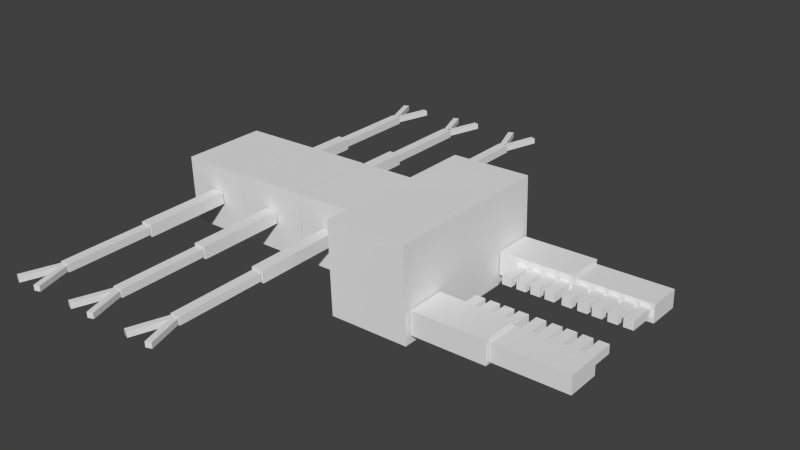 # Source: masticone_-_Copia.blend  (saved by Blender 2.72.0; exported with 4.5.12 LTS)
import bpy
from mathutils import Matrix  # noqa: F401  (used for matrix-valued properties, if any)

bpy.ops.wm.read_factory_settings(use_empty=True)
scene = bpy.context.scene
scene.name = 'Scene'

# ---- collections
col_collection_1 = bpy.data.collections.new('Collection 1'); scene.collection.children.link(col_collection_1)

# ---- materials (node trees are filled in below, after node groups)
mat_material = bpy.data.materials.new('Material')
mat_material.alpha_threshold = 0.0
mat_material.use_transparent_shadow = False
mat_material.roughness = 0.5
mat_material.line_color = (0.0, 0.0, 0.0, 1.0)

# ---- material node trees

# ---- world
world_world = bpy.data.worlds.new('World'); scene.world = world_world
world_world.color = (0.05088, 0.05088, 0.05088)
world_world.use_sun_shadow = False
world_world.sun_shadow_jitter_overblur = 0.0
world_world.cycles.sampling_method = 'MANUAL'
world_world.cycles.sample_map_resolution = 256

# ---- meshes
me_cube_005 = bpy.data.meshes.new('Cube.005')
me_cube_005.from_pydata([(-0.1998, -3.036, -0.2197), (-0.2313, -1.036, -0.2197), (0.1293, -1.032, -0.2197), (0.1608, -3.032, -0.2197), (-0.1998, -3.036, 0.1347), (-0.2313, -1.036, 0.1347), (0.1293, -1.032, 0.1347), (0.1608, -3.032, 0.1347), (-0.1041, -5.065, -0.1814), (-0.1356, -3.065, -0.1814), (0.09752, -3.063, -0.1814), (0.129, -5.063, -0.1814), (-0.1041, -5.065, 0.09637), (-0.1356, -3.065, 0.09637), (0.09752, -3.063, 0.09637), (0.129, -5.063, 0.09637), (-0.05613, -5.925, 0.2301), (-0.06892, -5.113, -0.08585), (0.09539, -5.112, -0.08585), (0.1082, -5.924, 0.2301), (-0.05681, -5.882, 0.39), (-0.06961, -5.07, 0.07401), (0.09471, -5.069, 0.07401), (0.1075, -5.88, 0.39), (-0.05698, -5.871, -0.5373), (-0.06954, -5.074, -0.1718), (0.09477, -5.073, -0.1718), (0.1073, -5.87, -0.5373), (-0.05619, -5.921, -0.3803), (-0.06876, -5.124, -0.01482), (0.09556, -5.123, -0.01482), (0.1081, -5.92, -0.3803), (-0.05698, -5.871, -2.525), (-0.06954, -5.074, -2.159), (0.09477, -5.073, -2.159), (0.1073, -5.87, -2.525), (-0.05619, -5.921, -2.368), (-0.06876, -5.124, -2.002), (0.09556, -5.123, -2.002), (0.1081, -5.92, -2.368), (-0.05613, -5.925, -1.757), (-0.06892, -5.113, -2.073), (0.09539, -5.112, -2.073), (0.1082, -5.924, -1.757), (-0.05681, -5.882, -1.597), (-0.06961, -5.07, -1.913), (0.09471, -5.069, -1.913), (0.1075, -5.88, -1.597), (-0.1041, -5.065, -2.169), (-0.1356, -3.065, -2.169), (0.09752, -3.063, -2.169), (0.129, -5.063, -2.169), (-0.1041, -5.065, -1.891), (-0.1356, -3.065, -1.891), (0.09752, -3.063, -1.891), (0.129, -5.063, -1.891), (-0.1998, -3.036, -2.207), (-0.2313, -1.036, -2.207), (0.1293, -1.032, -2.207), (0.1608, -3.032, -2.207), (-0.1998, -3.036, -1.853), (-0.2313, -1.036, -1.853), (0.1293, -1.032, -1.853), (0.1608, -3.032, -1.853), (-0.1998, -3.036, -4.211), (-0.2313, -1.036, -4.211), (0.1293, -1.032, -4.211), (0.1608, -3.032, -4.211), (-0.1998, -3.036, -3.857), (-0.2313, -1.036, -3.857), (0.1293, -1.032, -3.857), (0.1608, -3.032, -3.857), (-0.1041, -5.065, -4.173), (-0.1356, -3.065, -4.173), (0.09752, -3.063, -4.173), (0.129, -5.063, -4.173), (-0.1041, -5.065, -3.895), (-0.1356, -3.065, -3.895), (0.09752, -3.063, -3.895), (0.129, -5.063, -3.895), (-0.05613, -5.925, -3.761), (-0.06892, -5.113, -4.077), (0.09539, -5.112, -4.077), (0.1082, -5.924, -3.761), (-0.05681, -5.882, -3.601), (-0.06961, -5.07, -3.917), (0.09471, -5.069, -3.917), (0.1075, -5.88, -3.601), (-0.05698, -5.871, -4.529), (-0.06954, -5.074, -4.163), (0.09477, -5.073, -4.163), (0.1073, -5.87, -4.529), (-0.05619, -5.921, -4.372), (-0.06876, -5.124, -4.006), (0.09556, -5.123, -4.006), (0.1081, -5.92, -4.372), (0.08216, 5.875, -4.529), (0.08216, 5.078, -4.163), (-0.08216, 5.078, -4.163), (-0.08216, 5.875, -4.529), (0.08216, 5.925, -4.372), (0.08216, 5.128, -4.006), (-0.08216, 5.128, -4.006), (-0.08216, 5.925, -4.372), (0.08216, 5.929, -3.761), (0.08216, 5.117, -4.077), (-0.08216, 5.117, -4.077), (-0.08216, 5.929, -3.761), (0.08216, 5.885, -3.601), (0.08216, 5.074, -3.917), (-0.08216, 5.074, -3.917), (-0.08216, 5.885, -3.601), (0.1166, 5.068, -4.173), (0.1166, 3.068, -4.173), (-0.1166, 3.068, -4.173), (-0.1166, 5.068, -4.173), (0.1166, 5.068, -3.895), (0.1166, 3.068, -3.895), (-0.1166, 3.068, -3.895), (-0.1166, 5.068, -3.895), (0.1803, 3.038, -4.211), (0.1803, 1.038, -4.211), (-0.1803, 1.038, -4.211), (-0.1803, 3.038, -4.211), (0.1803, 3.038, -3.857), (0.1803, 1.038, -3.857), (-0.1803, 1.038, -3.857), (-0.1803, 3.038, -3.857), (0.1803, 3.038, -0.1834), (0.1803, 1.038, -0.1834), (-0.1803, 1.038, -0.1834), (-0.1803, 3.038, -0.1834), (0.1803, 3.038, 0.1709), (0.1803, 1.038, 0.1709), (-0.1803, 1.038, 0.1709), (-0.1803, 3.038, 0.1709), (0.1166, 5.068, -0.1451), (0.1166, 3.068, -0.1451), (-0.1166, 3.068, -0.1451), (-0.1166, 5.068, -0.1451), (0.1166, 5.068, 0.1326), (0.1166, 3.068, 0.1326), (-0.1166, 3.068, 0.1326), (-0.1166, 5.068, 0.1326), (0.08216, 5.929, 0.2664), (0.08216, 5.117, -0.04959), (-0.08216, 5.117, -0.04959), (-0.08216, 5.929, 0.2664), (0.08216, 5.885, 0.4262), (0.08216, 5.074, 0.1103), (-0.08216, 5.074, 0.1103), (-0.08216, 5.885, 0.4262), (0.08216, 5.875, -0.5011), (0.08216, 5.078, -0.1355), (-0.08216, 5.078, -0.1355), (-0.08216, 5.875, -0.5011), (0.08216, 5.925, -0.3441), (0.08216, 5.128, 0.02144), (-0.08216, 5.128, 0.02144), (-0.08216, 5.925, -0.3441), (0.08216, 5.875, -2.549), (0.08216, 5.078, -2.184), (-0.08216, 5.078, -2.184), (-0.08216, 5.875, -2.549), (0.08216, 5.925, -2.392), (0.08216, 5.128, -2.027), (-0.08216, 5.128, -2.027), (-0.08216, 5.925, -2.392), (0.08216, 5.929, -1.782), (0.08216, 5.117, -2.098), (-0.08216, 5.117, -2.098), (-0.08216, 5.929, -1.782), (0.08216, 5.885, -1.622), (0.08216, 5.074, -1.938), (-0.08216, 5.074, -1.938), (-0.08216, 5.885, -1.622), (0.1166, 5.068, -2.193), (0.1166, 3.068, -2.193), (-0.1166, 3.068, -2.193), (-0.1166, 5.068, -2.193), (0.1166, 5.068, -1.916), (0.1166, 3.068, -1.916), (-0.1166, 3.068, -1.916), (-0.1166, 5.068, -1.916), (0.1803, 3.038, -2.232), (0.1803, 1.038, -2.232), (-0.1803, 1.038, -2.232), (-0.1803, 3.038, -2.232), (0.1803, 3.038, -1.877), (0.1803, 1.038, -1.877), (-0.1803, 1.038, -1.877), (-0.1803, 3.038, -1.877), (0.3531, 0.9994, 3.339), (0.3701, 1.894, 3.339), (1.074, 1.886, 3.339), (1.057, 0.9917, 3.339), (0.3531, 0.9994, 5.4), (0.3701, 1.894, 5.4), (1.074, 1.886, 5.4), (1.057, 0.9917, 5.4), (0.4408, 1.065, 5.414), (0.4553, 1.826, 5.414), (0.9861, 1.82, 5.414), (0.9717, 1.059, 5.414), (0.4408, 1.065, 7.476), (0.4553, 1.826, 7.476), (0.9861, 1.82, 7.476), (0.9717, 1.059, 7.476), (0.5629, 0.4439, 7.108), (0.5773, 1.205, 7.108), (0.8405, 1.202, 7.108), (0.8261, 0.441, 7.108), (0.5629, 0.4439, 7.375), (0.5773, 1.205, 7.375), (0.8405, 1.202, 7.375), (0.8261, 0.441, 7.375), (0.5629, 0.4439, 6.714), (0.5773, 1.205, 6.714), (0.8405, 1.202, 6.714), (0.8261, 0.441, 6.714), (0.5629, 0.4439, 6.981), (0.5773, 1.205, 6.981), (0.8405, 1.202, 6.981), (0.8261, 0.441, 6.981), (0.5629, 0.4439, 6.312), (0.5773, 1.205, 6.312), (0.8405, 1.202, 6.312), (0.8261, 0.441, 6.312), (0.5629, 0.4439, 6.579), (0.5773, 1.205, 6.579), (0.8405, 1.202, 6.579), (0.8261, 0.441, 6.579), (0.5629, 0.4439, 5.52), (0.5773, 1.205, 5.52), (0.8405, 1.202, 5.52), (0.8261, 0.441, 5.52), (0.5629, 0.4439, 5.787), (0.5773, 1.205, 5.787), (0.8405, 1.202, 5.787), (0.8261, 0.441, 5.787), (0.5629, 0.4439, 5.937), (0.5773, 1.205, 5.937), (0.8405, 1.202, 5.937), (0.8261, 0.441, 5.937), (0.5629, 0.4439, 6.204), (0.5773, 1.205, 6.204), (0.8405, 1.202, 6.204), (0.8261, 0.441, 6.204), (0.5629, 0.4439, 5.06), (0.5773, 1.205, 5.06), (0.8405, 1.202, 5.06), (0.8261, 0.441, 5.06), (0.5629, 0.4439, 5.327), (0.5773, 1.205, 5.327), (0.8405, 1.202, 5.327), (0.8261, 0.441, 5.327), (0.5629, 0.4439, 3.867), (0.5773, 1.205, 3.867), (0.8405, 1.202, 3.867), (0.8261, 0.441, 3.867), (0.5629, 0.4439, 4.134), (0.5773, 1.205, 4.134), (0.8405, 1.202, 4.134), (0.8261, 0.441, 4.134), (0.5629, 0.4439, 4.666), (0.5773, 1.205, 4.666), (0.8405, 1.202, 4.666), (0.8261, 0.441, 4.666), (0.5629, 0.4439, 4.933), (0.5773, 1.205, 4.933), (0.8405, 1.202, 4.933), (0.8261, 0.441, 4.933), (0.5629, 0.4439, 4.276), (0.5773, 1.205, 4.276), (0.8405, 1.202, 4.276), (0.8261, 0.441, 4.276), (0.5629, 0.4439, 4.543), (0.5773, 1.205, 4.543), (0.8405, 1.202, 4.543), (0.8261, 0.441, 4.543), (0.8966, -0.4258, 4.276), (0.8966, -1.187, 4.276), (0.6333, -1.187, 4.276), (0.6333, -0.4258, 4.276), (0.8966, -0.4258, 4.543), (0.8966, -1.187, 4.543), (0.6333, -1.187, 4.543), (0.6333, -0.4258, 4.543), (0.8966, -0.4258, 4.666), (0.8966, -1.187, 4.666), (0.6333, -1.187, 4.666), (0.6333, -0.4258, 4.666), (0.8966, -0.4258, 4.933), (0.8966, -1.187, 4.933), (0.6333, -1.187, 4.933), (0.6333, -0.4258, 4.933), (0.8966, -0.4258, 3.867), (0.8966, -1.187, 3.867), (0.6333, -1.187, 3.867), (0.6333, -0.4258, 3.867), (0.8966, -0.4258, 4.134), (0.8966, -1.187, 4.134), (0.6333, -1.187, 4.134), (0.6333, -0.4258, 4.134), (0.8966, -0.4258, 5.06), (0.8966, -1.187, 5.06), (0.6333, -1.187, 5.06), (0.6333, -0.4258, 5.06), (0.8966, -0.4258, 5.327), (0.8966, -1.187, 5.327), (0.6333, -1.187, 5.327), (0.6333, -0.4258, 5.327), (0.8966, -0.4258, 5.937), (0.8966, -1.187, 5.937), (0.6333, -1.187, 5.937), (0.6333, -0.4258, 5.937), (0.8966, -0.4258, 6.204), (0.8966, -1.187, 6.204), (0.6333, -1.187, 6.204), (0.6333, -0.4258, 6.204), (0.8966, -0.4258, 5.52), (0.8966, -1.187, 5.52), (0.6333, -1.187, 5.52), (0.6333, -0.4258, 5.52), (0.8966, -0.4258, 5.787), (0.8966, -1.187, 5.787), (0.6333, -1.187, 5.787), (0.6333, -0.4258, 5.787), (0.8966, -0.4258, 6.312), (0.8966, -1.187, 6.312), (0.6333, -1.187, 6.312), (0.6333, -0.4258, 6.312), (0.8966, -0.4258, 6.579), (0.8966, -1.187, 6.579), (0.6333, -1.187, 6.579), (0.6333, -0.4258, 6.579), (0.8966, -0.4258, 6.714), (0.8966, -1.187, 6.714), (0.6333, -1.187, 6.714), (0.6333, -0.4258, 6.714), (0.8966, -0.4258, 6.981), (0.8966, -1.187, 6.981), (0.6333, -1.187, 6.981), (0.6333, -0.4258, 6.981), (0.8966, -0.4258, 7.108), (0.8966, -1.187, 7.108), (0.6333, -1.187, 7.108), (0.6333, -0.4258, 7.108), (0.8966, -0.4258, 7.375), (0.8966, -1.187, 7.375), (0.6333, -1.187, 7.375), (0.6333, -0.4258, 7.375), (1.03, -1.046, 5.414), (1.03, -1.807, 5.414), (0.4995, -1.807, 5.414), (0.4995, -1.046, 5.414), (1.03, -1.046, 7.476), (1.03, -1.807, 7.476), (0.4995, -1.807, 7.476), (0.4995, -1.046, 7.476), (1.117, -0.979, 3.339), (1.117, -1.873, 3.339), (0.4131, -1.873, 3.339), (0.4131, -0.979, 3.339), (1.117, -0.979, 5.4), (1.117, -1.873, 5.4), (0.4131, -1.873, 5.4), (0.4131, -0.979, 5.4), (1.376, 1.994, 1.057), (1.376, -1.994, 1.057), (-1.376, -1.994, 1.057), (-1.376, 1.994, 1.057), (1.376, 1.994, 3.297), (1.376, -1.994, 3.297), (-1.376, -1.994, 3.297), (-1.376, 1.994, 3.297), (1.0, 1.0, -1.0), (1.0, -1.0, -1.0), (-1.0, -1.0, -1.0), (-1.0, 1.0, -1.0), (1.0, 1.0, 1.0), (1.0, -1.0, 1.0), (-1.0, -1.0, 1.0), (-1.0, 1.0, 1.0), (1.0, 1.0, -3.054), (1.0, -1.0, -3.054), (-1.0, -1.0, -3.054), (-1.0, 1.0, -3.054), (1.0, 1.0, -1.054), (1.0, -1.0, -1.054), (-1.0, -1.0, -1.054), (-1.0, 1.0, -1.054), (1.0, 1.0, -5.063), (1.0, -1.0, -5.063), (-1.0, -1.0, -5.063), (-1.0, 1.0, -5.063), (1.0, 1.0, -3.063), (1.0, -1.0, -3.063), (-1.0, -1.0, -3.063), (-1.0, 1.0, -3.063)], [], [(0, 1, 2, 3), (4, 7, 6, 5), (0, 4, 5, 1), (1, 5, 6, 2), (2, 6, 7, 3), (4, 0, 3, 7), (8, 9, 10, 11), (12, 15, 14, 13), (8, 12, 13, 9), (9, 13, 14, 10), (10, 14, 15, 11), (12, 8, 11, 15), (16, 17, 18, 19), (20, 23, 22, 21), (16, 20, 21, 17), (17, 21, 22, 18), (18, 22, 23, 19), (20, 16, 19, 23), (24, 25, 26, 27), (28, 31, 30, 29), (24, 28, 29, 25), (25, 29, 30, 26), (26, 30, 31, 27), (28, 24, 27, 31), (32, 33, 34, 35), (36, 39, 38, 37), (32, 36, 37, 33), (33, 37, 38, 34), (34, 38, 39, 35), (36, 32, 35, 39), (40, 41, 42, 43), (44, 47, 46, 45), (40, 44, 45, 41), (41, 45, 46, 42), (42, 46, 47, 43), (44, 40, 43, 47), (48, 49, 50, 51), (52, 55, 54, 53), (48, 52, 53, 49), (49, 53, 54, 50), (50, 54, 55, 51), (52, 48, 51, 55), (56, 57, 58, 59), (60, 63, 62, 61), (56, 60, 61, 57), (57, 61, 62, 58), (58, 62, 63, 59), (60, 56, 59, 63), (64, 65, 66, 67), (68, 71, 70, 69), (64, 68, 69, 65), (65, 69, 70, 66), (66, 70, 71, 67), (68, 64, 67, 71), (72, 73, 74, 75), (76, 79, 78, 77), (72, 76, 77, 73), (73, 77, 78, 74), (74, 78, 79, 75), (76, 72, 75, 79), (80, 81, 82, 83), (84, 87, 86, 85), (80, 84, 85, 81), (81, 85, 86, 82), (82, 86, 87, 83), (84, 80, 83, 87), (88, 89, 90, 91), (92, 95, 94, 93), (88, 92, 93, 89), (89, 93, 94, 90), (90, 94, 95, 91), (92, 88, 91, 95), (96, 97, 98, 99), (100, 103, 102, 101), (96, 100, 101, 97), (97, 101, 102, 98), (98, 102, 103, 99), (100, 96, 99, 103), (104, 105, 106, 107), (108, 111, 110, 109), (104, 108, 109, 105), (105, 109, 110, 106), (106, 110, 111, 107), (108, 104, 107, 111), (112, 113, 114, 115), (116, 119, 118, 117), (112, 116, 117, 113), (113, 117, 118, 114), (114, 118, 119, 115), (116, 112, 115, 119), (120, 121, 122, 123), (124, 127, 126, 125), (120, 124, 125, 121), (121, 125, 126, 122), (122, 126, 127, 123), (124, 120, 123, 127), (128, 129, 130, 131), (132, 135, 134, 133), (128, 132, 133, 129), (129, 133, 134, 130), (130, 134, 135, 131), (132, 128, 131, 135), (136, 137, 138, 139), (140, 143, 142, 141), (136, 140, 141, 137), (137, 141, 142, 138), (138, 142, 143, 139), (140, 136, 139, 143), (144, 145, 146, 147), (148, 151, 150, 149), (144, 148, 149, 145), (145, 149, 150, 146), (146, 150, 151, 147), (148, 144, 147, 151), (152, 153, 154, 155), (156, 159, 158, 157), (152, 156, 157, 153), (153, 157, 158, 154), (154, 158, 159, 155), (156, 152, 155, 159), (160, 161, 162, 163), (164, 167, 166, 165), (160, 164, 165, 161), (161, 165, 166, 162), (162, 166, 167, 163), (164, 160, 163, 167), (168, 169, 170, 171), (172, 175, 174, 173), (168, 172, 173, 169), (169, 173, 174, 170), (170, 174, 175, 171), (172, 168, 171, 175), (176, 177, 178, 179), (180, 183, 182, 181), (176, 180, 181, 177), (177, 181, 182, 178), (178, 182, 183, 179), (180, 176, 179, 183), (184, 185, 186, 187), (188, 191, 190, 189), (184, 188, 189, 185), (185, 189, 190, 186), (186, 190, 191, 187), (188, 184, 187, 191), (192, 193, 194, 195), (196, 199, 198, 197), (192, 196, 197, 193), (193, 197, 198, 194), (194, 198, 199, 195), (196, 192, 195, 199), (200, 201, 202, 203), (204, 207, 206, 205), (200, 204, 205, 201), (201, 205, 206, 202), (202, 206, 207, 203), (204, 200, 203, 207), (208, 209, 210, 211), (212, 215, 214, 213), (208, 212, 213, 209), (209, 213, 214, 210), (210, 214, 215, 211), (212, 208, 211, 215), (216, 217, 218, 219), (220, 223, 222, 221), (216, 220, 221, 217), (217, 221, 222, 218), (218, 222, 223, 219), (220, 216, 219, 223), (224, 225, 226, 227), (228, 231, 230, 229), (224, 228, 229, 225), (225, 229, 230, 226), (226, 230, 231, 227), (228, 224, 227, 231), (232, 233, 234, 235), (236, 239, 238, 237), (232, 236, 237, 233), (233, 237, 238, 234), (234, 238, 239, 235), (236, 232, 235, 239), (240, 241, 242, 243), (244, 247, 246, 245), (240, 244, 245, 241), (241, 245, 246, 242), (242, 246, 247, 243), (244, 240, 243, 247), (248, 249, 250, 251), (252, 255, 254, 253), (248, 252, 253, 249), (249, 253, 254, 250), (250, 254, 255, 251), (252, 248, 251, 255), (256, 257, 258, 259), (260, 263, 262, 261), (256, 260, 261, 257), (257, 261, 262, 258), (258, 262, 263, 259), (260, 256, 259, 263), (264, 265, 266, 267), (268, 271, 270, 269), (264, 268, 269, 265), (265, 269, 270, 266), (266, 270, 271, 267), (268, 264, 267, 271), (272, 273, 274, 275), (276, 279, 278, 277), (272, 276, 277, 273), (273, 277, 278, 274), (274, 278, 279, 275), (276, 272, 275, 279), (280, 281, 282, 283), (284, 287, 286, 285), (280, 284, 285, 281), (281, 285, 286, 282), (282, 286, 287, 283), (284, 280, 283, 287), (288, 289, 290, 291), (292, 295, 294, 293), (288, 292, 293, 289), (289, 293, 294, 290), (290, 294, 295, 291), (292, 288, 291, 295), (296, 297, 298, 299), (300, 303, 302, 301), (296, 300, 301, 297), (297, 301, 302, 298), (298, 302, 303, 299), (300, 296, 299, 303), (304, 305, 306, 307), (308, 311, 310, 309), (304, 308, 309, 305), (305, 309, 310, 306), (306, 310, 311, 307), (308, 304, 307, 311), (312, 313, 314, 315), (316, 319, 318, 317), (312, 316, 317, 313), (313, 317, 318, 314), (314, 318, 319, 315), (316, 312, 315, 319), (320, 321, 322, 323), (324, 327, 326, 325), (320, 324, 325, 321), (321, 325, 326, 322), (322, 326, 327, 323), (324, 320, 323, 327), (328, 329, 330, 331), (332, 335, 334, 333), (328, 332, 333, 329), (329, 333, 334, 330), (330, 334, 335, 331), (332, 328, 331, 335), (336, 337, 338, 339), (340, 343, 342, 341), (336, 340, 341, 337), (337, 341, 342, 338), (338, 342, 343, 339), (340, 336, 339, 343), (344, 345, 346, 347), (348, 351, 350, 349), (344, 348, 349, 345), (345, 349, 350, 346), (346, 350, 351, 347), (348, 344, 347, 351), (352, 353, 354, 355), (356, 359, 358, 357), (352, 356, 357, 353), (353, 357, 358, 354), (354, 358, 359, 355), (356, 352, 355, 359), (360, 361, 362, 363), (364, 367, 366, 365), (360, 364, 365, 361), (361, 365, 366, 362), (362, 366, 367, 363), (364, 360, 363, 367), (368, 369, 370, 371), (372, 375, 374, 373), (368, 372, 373, 369), (369, 373, 374, 370), (370, 374, 375, 371), (372, 368, 371, 375), (376, 377, 378, 379), (380, 383, 382, 381), (376, 380, 381, 377), (377, 381, 382, 378), (378, 382, 383, 379), (380, 376, 379, 383), (384, 385, 386, 387), (388, 391, 390, 389), (384, 388, 389, 385), (385, 389, 390, 386), (386, 390, 391, 387), (388, 384, 387, 391), (392, 393, 394, 395), (396, 399, 398, 397), (392, 396, 397, 393), (393, 397, 398, 394), (394, 398, 399, 395), (396, 392, 395, 399)])
_uv = me_cube_005.uv_layers.new(name='UVMap')
_uv.uv.foreach_set('vector', [0.8677, 0.2809, 0.8677, 0.417, 0.8433, 0.4169, 0.8433, 0.2807, 0.7722, 0.8674, 0.7478, 0.8675, 0.7478, 0.7314, 0.7722, 0.7312, 0.9196, 0.2723, 0.8956, 0.2723, 0.8956, 0.1362, 0.9196, 0.1362, 0.6207, 0.4331, 0.6447, 0.4331, 0.6447, 0.4576, 0.6207, 0.4576, 0.9251, 0.8757, 0.9011, 0.8757, 0.9011, 0.7396, 0.9251, 0.7396, 0.6447, 0.4085, 0.6687, 0.4085, 0.6687, 0.4331, 0.6447, 0.4331, 0.9688, 0.459, 0.9688, 0.5951, 0.953, 0.595, 0.953, 0.4589, 0.1111, 0.9515, 0.09535, 0.9516, 0.09535, 0.8154, 0.1111, 0.8153, 0.9573, 0.2723, 0.9385, 0.2723, 0.9385, 0.1362, 0.9573, 0.1362, 0.6711, 0.9941, 0.6711, 0.9752, 0.6869, 0.9752, 0.6869, 0.9941, 0.9577, 0.7354, 0.9389, 0.7354, 0.9389, 0.5992, 0.9577, 0.5992, 0.9731, 0.2659, 0.9731, 0.247, 0.9889, 0.247, 0.9889, 0.2659, 0.9842, 0.1917, 0.9842, 0.247, 0.9731, 0.2469, 0.9731, 0.1916, 0.9735, 0.5993, 0.9847, 0.5992, 0.9847, 0.6545, 0.9735, 0.6546, 0.7541, 0.9879, 0.7429, 0.9891, 0.7429, 0.9298, 0.7541, 0.9286, 0.839, 0.4211, 0.8498, 0.4211, 0.8498, 0.4323, 0.839, 0.4323, 0.04462, 0.9889, 0.03346, 0.9877, 0.03346, 0.9284, 0.04462, 0.9296, 0.8173, 0.4323, 0.8065, 0.4323, 0.8065, 0.4211, 0.8173, 0.4211, 0.1939, 0.9457, 0.1939, 1.0, 0.1828, 0.9999, 0.1828, 0.9456, 0.9957, 0.5675, 0.9846, 0.5676, 0.9846, 0.5133, 0.9957, 0.5132, 0.9497, 0.9888, 0.9386, 0.9874, 0.9386, 0.9277, 0.9497, 0.9291, 0.1967, 0.9549, 0.2073, 0.9549, 0.2073, 0.9661, 0.1967, 0.9661, 0.7904, 0.9875, 0.7794, 0.9888, 0.7794, 0.9291, 0.7904, 0.9278, 0.9469, 0.4323, 0.9362, 0.4323, 0.9362, 0.4211, 0.9469, 0.4211, 0.1828, 0.9457, 0.1828, 1.0, 0.1717, 0.9999, 0.1717, 0.9456, 0.9957, 0.5132, 0.9846, 0.5132, 0.9846, 0.4589, 0.9957, 0.4589, 0.8015, 0.9888, 0.7904, 0.9875, 0.7904, 0.9278, 0.8015, 0.9291, 0.9681, 0.4323, 0.9575, 0.4323, 0.9575, 0.4211, 0.9681, 0.4211, 0.9607, 0.9874, 0.9497, 0.9888, 0.9497, 0.9291, 0.9607, 0.9277, 0.9256, 0.4211, 0.9362, 0.4211, 0.9362, 0.4323, 0.9256, 0.4323, 0.9842, 0.1364, 0.9842, 0.1916, 0.9731, 0.1916, 0.9731, 0.1363, 0.9718, 0.9369, 0.983, 0.9368, 0.983, 0.9921, 0.9718, 0.9922, 0.07808, 0.9877, 0.06693, 0.9889, 0.06693, 0.9296, 0.07808, 0.9284, 0.8281, 0.4211, 0.839, 0.4211, 0.839, 0.4323, 0.8281, 0.4323, 0.06693, 0.9889, 0.05577, 0.9877, 0.05577, 0.9284, 0.06693, 0.9296, 0.8281, 0.4323, 0.8173, 0.4323, 0.8173, 0.4211, 0.8281, 0.4211, 0.9731, 0.0001041, 0.9731, 0.1363, 0.9573, 0.1362, 0.9573, 0.0, 0.2216, 0.5953, 0.2374, 0.5951, 0.2374, 0.7313, 0.2216, 0.7314, 0.9534, 0.4169, 0.9346, 0.4169, 0.9346, 0.2807, 0.9534, 0.2807, 0.2731, 0.9904, 0.2731, 0.9715, 0.2889, 0.9715, 0.2889, 0.9904, 0.9439, 0.7396, 0.9627, 0.7396, 0.9627, 0.8757, 0.9439, 0.8757, 0.271, 0.9715, 0.271, 0.9904, 0.2552, 0.9904, 0.2552, 0.9715, 0.7478, 0.7314, 0.7478, 0.8675, 0.7233, 0.8674, 0.7233, 0.7312, 0.1355, 0.5431, 0.1599, 0.543, 0.1599, 0.6791, 0.1355, 0.6793, 0.9149, 0.5992, 0.9389, 0.5992, 0.9389, 0.7354, 0.9149, 0.7354, 0.6447, 0.4331, 0.6687, 0.4331, 0.6687, 0.4576, 0.6447, 0.4576, 0.9196, 0.1362, 0.8956, 0.1362, 0.8956, 3.246e-08, 0.9196, 0.0, 0.6447, 0.4331, 0.6207, 0.4331, 0.6207, 0.4085, 0.6447, 0.4085, 0.8038, 0.7397, 0.8038, 0.8759, 0.7794, 0.8758, 0.7794, 0.7396, 0.1599, 0.8155, 0.1355, 0.8156, 0.1355, 0.6795, 0.1599, 0.6793, 0.9158, 0.4169, 0.8917, 0.4169, 0.8917, 0.2807, 0.9158, 0.2807, 0.5967, 0.4331, 0.6207, 0.4331, 0.6207, 0.4576, 0.5967, 0.4576, 0.8913, 0.4589, 0.9153, 0.4589, 0.9153, 0.595, 0.8913, 0.595, 0.5967, 0.4085, 0.6207, 0.4085, 0.6207, 0.4331, 0.5967, 0.4331, 0.9692, 0.2808, 0.9692, 0.417, 0.9534, 0.4169, 0.9534, 0.2807, 0.2216, 0.459, 0.2374, 0.4589, 0.2374, 0.595, 0.2216, 0.5951, 0.9573, 0.1362, 0.9385, 0.1362, 0.9385, 0.0, 0.9573, 0.0, 0.2374, 0.9904, 0.2374, 0.9715, 0.2532, 0.9715, 0.2532, 0.9904, 0.227, 0.9691, 0.2082, 0.9691, 0.2082, 0.8329, 0.227, 0.8329, 0.7699, 0.9714, 0.7699, 0.9903, 0.7541, 0.9903, 0.7541, 0.9714, 0.7184, 0.9327, 0.7184, 0.988, 0.7073, 0.9879, 0.7073, 0.9326, 0.9735, 0.6546, 0.9847, 0.6546, 0.9847, 0.7099, 0.9735, 0.7099, 0.05577, 0.9877, 0.04462, 0.9889, 0.04462, 0.9296, 0.05577, 0.9284, 0.8498, 0.4211, 0.8606, 0.4211, 0.8606, 0.4323, 0.8498, 0.4323, 0.07808, 0.9284, 0.08924, 0.9296, 0.08924, 0.9889, 0.07808, 0.9877, 0.7956, 0.4211, 0.8065, 0.4211, 0.8065, 0.4323, 0.7956, 0.4323, 0.1717, 0.9457, 0.1717, 1.0, 0.1605, 0.9999, 0.1605, 0.9456, 0.9842, 0.1916, 0.9953, 0.1916, 0.9953, 0.2458, 0.9842, 0.2459, 0.9829, 0.9368, 0.9718, 0.9355, 0.9718, 0.8758, 0.9829, 0.8771, 0.9714, 0.9481, 0.9607, 0.948, 0.9607, 0.9368, 0.9714, 0.9369, 0.9362, 0.9874, 0.9251, 0.9888, 0.9251, 0.9291, 0.9362, 0.9277, 0.9575, 0.4323, 0.9469, 0.4323, 0.9469, 0.4211, 0.9575, 0.4211, 0.9958, 0.6535, 0.9958, 0.7078, 0.9847, 0.7078, 0.9847, 0.6535, 0.985, 0.3893, 0.9961, 0.3893, 0.9961, 0.4436, 0.985, 0.4436, 0.9607, 0.8758, 0.9718, 0.8771, 0.9718, 0.9368, 0.9607, 0.9355, 0.9788, 0.4323, 0.9681, 0.4323, 0.9681, 0.4211, 0.9788, 0.4211, 0.7541, 0.9273, 0.743, 0.9286, 0.743, 0.8689, 0.7541, 0.8675, 0.9607, 0.9704, 0.9714, 0.9704, 0.9714, 0.9816, 0.9607, 0.9816, 0.983, 0.9921, 0.983, 0.9368, 0.9941, 0.9368, 0.9941, 0.9921, 0.1484, 0.9376, 0.1595, 0.9376, 0.1595, 0.9929, 0.1484, 0.9929, 0.1234, 0.9877, 0.1122, 0.9889, 0.1122, 0.9296, 0.1234, 0.9284, 0.9039, 0.4211, 0.9148, 0.4211, 0.9148, 0.4323, 0.9039, 0.4323, 0.03346, 0.9889, 0.02231, 0.9877, 0.02231, 0.9284, 0.03346, 0.9296, 0.9256, 0.4323, 0.9148, 0.4323, 0.9148, 0.4211, 0.9256, 0.4211, 0.9692, 0.4169, 0.9692, 0.2807, 0.985, 0.2807, 0.985, 0.4169, 0.9627, 0.7396, 0.9785, 0.7396, 0.9785, 0.8758, 0.9627, 0.8758, 0.9153, 0.4589, 0.9341, 0.4589, 0.9341, 0.595, 0.9153, 0.595, 0.4898, 0.9901, 0.4898, 0.9712, 0.5055, 0.9712, 0.5055, 0.9901, 0.9158, 0.2807, 0.9346, 0.2807, 0.9346, 0.4169, 0.9158, 0.4169, 0.4714, 0.9901, 0.4714, 0.9712, 0.4872, 0.9712, 0.4872, 0.9901, 0.8526, 0.8758, 0.8526, 0.7396, 0.8771, 0.7396, 0.8771, 0.8758, 0.8038, 0.7396, 0.8282, 0.7396, 0.8282, 0.8758, 0.8038, 0.8758, 0.8917, 0.4169, 0.8677, 0.4169, 0.8677, 0.2807, 0.8917, 0.2807, 0.5727, 0.4331, 0.5967, 0.4331, 0.5967, 0.4576, 0.5727, 0.4576, 0.8909, 0.7354, 0.8669, 0.7354, 0.8669, 0.5992, 0.8909, 0.5992, 0.5247, 0.4085, 0.5487, 0.4085, 0.5487, 0.4331, 0.5247, 0.4331, 0.8669, 0.595, 0.8669, 0.4589, 0.8913, 0.4589, 0.8913, 0.595, 0.8472, 3.246e-08, 0.8716, 0.0, 0.8716, 0.1362, 0.8472, 0.1362, 0.8956, 0.2723, 0.8716, 0.2723, 0.8716, 0.1362, 0.8956, 0.1362, 0.5487, 0.4085, 0.5727, 0.4085, 0.5727, 0.4331, 0.5487, 0.4331, 0.9011, 0.8758, 0.8771, 0.8758, 0.8771, 0.7396, 0.9011, 0.7396, 0.5727, 0.4576, 0.5487, 0.4576, 0.5487, 0.4331, 0.5727, 0.4331, 0.9731, 0.1362, 0.9731, 0.0, 0.9889, 4.87e-08, 0.9889, 0.1362, 0.9577, 0.5992, 0.9735, 0.5992, 0.9735, 0.7354, 0.9577, 0.7354, 0.9385, 0.1362, 0.9196, 0.1362, 0.9196, 0.0, 0.9385, 4.87e-08, 0.2909, 0.9902, 0.2909, 0.9713, 0.3067, 0.9713, 0.3067, 0.9902, 0.9385, 0.2723, 0.9196, 0.2723, 0.9196, 0.1362, 0.9385, 0.1362, 0.7391, 0.9714, 0.7391, 0.9903, 0.7233, 0.9903, 0.7233, 0.9714, 0.9842, 0.1916, 0.9842, 0.1363, 0.9953, 0.1363, 0.9953, 0.1916, 0.9785, 0.7396, 0.9896, 0.7396, 0.9896, 0.7949, 0.9785, 0.7949, 0.0, 0.9296, 0.01115, 0.9284, 0.01115, 0.9877, 0.0, 0.9889, 0.9039, 0.4323, 0.8931, 0.4323, 0.8931, 0.4211, 0.9039, 0.4211, 0.1457, 0.9889, 0.1345, 0.9877, 0.1345, 0.9284, 0.1457, 0.9296, 0.8931, 0.4323, 0.8823, 0.4323, 0.8823, 0.4211, 0.8931, 0.4211, 0.9958, 0.5992, 0.9958, 0.6535, 0.9847, 0.6535, 0.9847, 0.5992, 0.9889, 0.0, 1.0, 2.922e-07, 1.0, 0.05428, 0.9889, 0.05428, 0.1484, 0.8765, 0.1595, 0.8779, 0.1595, 0.9376, 0.1484, 0.9363, 0.9714, 0.9704, 0.9607, 0.9704, 0.9607, 0.9593, 0.9714, 0.9593, 0.7073, 0.8729, 0.7184, 0.8716, 0.7184, 0.9313, 0.7073, 0.9326, 0.9714, 0.9592, 0.9607, 0.9593, 0.9607, 0.9481, 0.9714, 0.9481, 0.9961, 0.2807, 0.9961, 0.335, 0.985, 0.335, 0.985, 0.2807, 0.985, 0.335, 0.9961, 0.335, 0.9961, 0.3893, 0.985, 0.3893, 0.2327, 0.7925, 0.2216, 0.7911, 0.2216, 0.7314, 0.2327, 0.7328, 0.226, 0.9691, 0.2367, 0.9691, 0.2367, 0.9803, 0.226, 0.9803, 0.1967, 0.8952, 0.2078, 0.8938, 0.2078, 0.9535, 0.1967, 0.9549, 0.2073, 0.9773, 0.1967, 0.9773, 0.1967, 0.9661, 0.2073, 0.9661, 0.9829, 0.931, 0.9829, 0.8758, 0.994, 0.8758, 0.994, 0.931, 0.9785, 0.7949, 0.9896, 0.7949, 0.9896, 0.8501, 0.9785, 0.8501, 0.1234, 0.9296, 0.1345, 0.9284, 0.1345, 0.9877, 0.1234, 0.9889, 0.8714, 0.4211, 0.8823, 0.4211, 0.8823, 0.4323, 0.8714, 0.4323, 0.02231, 0.9889, 0.01115, 0.9877, 0.01115, 0.9284, 0.02231, 0.9296, 0.8714, 0.4323, 0.8606, 0.4323, 0.8606, 0.4211, 0.8714, 0.4211, 0.9688, 0.595, 0.9688, 0.4589, 0.9846, 0.4589, 0.9846, 0.595, 0.9573, 0.1363, 0.9731, 0.1363, 0.9731, 0.2724, 0.9573, 0.2724, 0.9251, 0.7396, 0.9439, 0.7396, 0.9439, 0.8758, 0.9251, 0.8758, 0.2211, 0.814, 0.2211, 0.7951, 0.2369, 0.7951, 0.2369, 0.814, 0.9341, 0.4589, 0.953, 0.4589, 0.953, 0.595, 0.9341, 0.595, 0.2369, 0.814, 0.2369, 0.8329, 0.2211, 0.8329, 0.2211, 0.814, 0.8472, 0.2723, 0.8472, 0.1362, 0.8716, 0.1362, 0.8716, 0.2723, 0.8282, 0.7396, 0.8526, 0.7396, 0.8526, 0.8758, 0.8282, 0.8758, 0.9149, 0.7354, 0.8909, 0.7354, 0.8909, 0.5992, 0.9149, 0.5992, 0.5487, 0.4576, 0.5247, 0.4576, 0.5247, 0.4331, 0.5487, 0.4331, 0.8716, 0.0, 0.8956, 8.116e-09, 0.8956, 0.1362, 0.8716, 0.1362, 0.5967, 0.4331, 0.5727, 0.4331, 0.5727, 0.4085, 0.5967, 0.4085, 0.04767, 0.8766, 0.04767, 0.8157, 0.09535, 0.8153, 0.09535, 0.8762, 0.0, 0.8153, 0.04767, 0.8157, 0.04767, 0.8766, 1.211e-08, 0.8762, 0.1605, 0.8329, 0.1605, 0.6926, 0.2211, 0.6926, 0.2211, 0.8329, 0.6037, 0.8716, 0.6037, 0.7312, 0.6514, 0.7312, 0.6514, 0.8716, 0.1605, 0.6926, 0.1605, 0.5522, 0.2211, 0.5522, 0.2211, 0.6926, 0.6037, 0.7312, 0.6037, 0.8716, 0.5561, 0.8716, 0.5561, 0.7312, 0.2374, 0.9195, 0.2374, 0.8677, 0.2734, 0.8674, 0.2734, 0.9192, 0.2734, 0.8674, 0.3093, 0.8677, 0.3093, 0.9195, 0.2734, 0.9192, 0.8472, 0.1404, 0.8472, 0.2807, 0.7956, 0.2807, 0.7956, 0.1404, 0.6874, 0.8716, 0.6874, 0.7312, 0.7233, 0.7312, 0.7233, 0.8716, 0.8472, 3.246e-08, 0.8472, 0.1404, 0.7956, 0.1404, 0.7956, 0.0, 0.6874, 0.7312, 0.6874, 0.8716, 0.6514, 0.8716, 0.6514, 0.7312, 0.3628, 0.9192, 0.3628, 0.9711, 0.345, 0.9712, 0.345, 0.9194, 0.7541, 0.9194, 0.7719, 0.9195, 0.7719, 0.9714, 0.7541, 0.9712, 0.7073, 0.9234, 0.6892, 0.9234, 0.6892, 0.8716, 0.7073, 0.8716, 0.435, 0.9894, 0.435, 0.9712, 0.4528, 0.9712, 0.4528, 0.9894, 0.1967, 0.9456, 0.1786, 0.9456, 0.1786, 0.8938, 0.1967, 0.8938, 0.3628, 0.9712, 0.3628, 0.9894, 0.345, 0.9894, 0.345, 0.9712, 0.3991, 0.9192, 0.3991, 0.9711, 0.3813, 0.9712, 0.3813, 0.9194, 0.4172, 0.9712, 0.3993, 0.9711, 0.3993, 0.9192, 0.4172, 0.9194, 0.8219, 0.9276, 0.8038, 0.9276, 0.8038, 0.8758, 0.8219, 0.8758, 0.3628, 0.9894, 0.3628, 0.9712, 0.3807, 0.9712, 0.3807, 0.9894, 0.07233, 0.9284, 0.05425, 0.9284, 0.05425, 0.8766, 0.07233, 0.8766, 0.1111, 0.9516, 0.1111, 0.9698, 0.09331, 0.9698, 0.09331, 0.9516, 0.2731, 0.9195, 0.2731, 0.9713, 0.2552, 0.9715, 0.2552, 0.9196, 0.4355, 0.9192, 0.4533, 0.9194, 0.4533, 0.9712, 0.4355, 0.9711, 0.8761, 0.9276, 0.858, 0.9276, 0.858, 0.8758, 0.8761, 0.8758, 0.3093, 0.9894, 0.3093, 0.9712, 0.3272, 0.9712, 0.3272, 0.9894, 0.8219, 0.8758, 0.8399, 0.8758, 0.8399, 0.9276, 0.8219, 0.9276, 0.3272, 0.9894, 0.3272, 0.9712, 0.345, 0.9712, 0.345, 0.9894, 0.3807, 0.9192, 0.3807, 0.9711, 0.3628, 0.9712, 0.3628, 0.9194, 0.4898, 0.9192, 0.5076, 0.9194, 0.5076, 0.9712, 0.4898, 0.9711, 0.1786, 0.9456, 0.1605, 0.9456, 0.1605, 0.8938, 0.1786, 0.8938, 0.9005, 0.4512, 0.9005, 0.4331, 0.9184, 0.4331, 0.9184, 0.4512, 0.01808, 0.9284, 0.0, 0.9284, 3.23e-08, 0.8766, 0.01808, 0.8766, 0.9718, 0.4331, 0.9718, 0.4512, 0.954, 0.4512, 0.954, 0.4331, 0.3093, 0.9712, 0.3093, 0.9194, 0.3272, 0.9192, 0.3272, 0.9711, 0.2552, 0.9715, 0.2374, 0.9713, 0.2374, 0.9195, 0.2552, 0.9196, 0.6892, 0.9234, 0.6711, 0.9234, 0.6711, 0.8716, 0.6892, 0.8716, 0.9362, 0.4512, 0.9362, 0.4331, 0.954, 0.4331, 0.954, 0.4512, 0.8399, 0.8758, 0.858, 0.8758, 0.858, 0.9276, 0.8399, 0.9276, 0.4172, 0.9894, 0.4172, 0.9712, 0.435, 0.9712, 0.435, 0.9894, 0.435, 0.9192, 0.435, 0.9711, 0.4172, 0.9712, 0.4172, 0.9194, 0.4717, 0.9192, 0.4895, 0.9194, 0.4895, 0.9712, 0.4717, 0.9711, 0.7794, 0.8759, 0.7974, 0.8759, 0.7974, 0.9278, 0.7794, 0.9278, 0.2082, 0.9872, 0.2082, 0.9691, 0.226, 0.9691, 0.226, 0.9872, 0.03616, 0.8766, 0.05425, 0.8766, 0.05425, 0.9284, 0.03616, 0.9284, 0.8827, 0.4331, 0.8827, 0.4512, 0.8649, 0.4512, 0.8649, 0.4331, 0.3272, 0.9712, 0.3272, 0.9194, 0.345, 0.9192, 0.345, 0.9711, 0.2909, 0.9715, 0.2731, 0.9713, 0.2731, 0.9195, 0.2909, 0.9196, 0.1303, 0.9284, 0.1122, 0.9284, 0.1122, 0.8765, 0.1303, 0.8765, 0.09331, 0.9879, 0.09331, 0.9698, 0.1111, 0.9698, 0.1111, 0.9879, 0.09041, 0.9284, 0.07233, 0.9284, 0.07233, 0.8766, 0.09041, 0.8766, 0.4533, 0.9894, 0.4533, 0.9712, 0.4712, 0.9712, 0.4712, 0.9894, 0.9429, 0.9277, 0.9429, 0.8759, 0.9607, 0.8758, 0.9607, 0.9276, 0.7412, 0.9714, 0.7233, 0.9712, 0.7233, 0.9194, 0.7412, 0.9195, 0.8942, 0.9276, 0.8761, 0.9276, 0.8761, 0.8758, 0.8942, 0.8758, 0.8827, 0.4512, 0.8827, 0.4331, 0.9005, 0.4331, 0.9005, 0.4512, 0.1303, 0.8765, 0.1484, 0.8765, 0.1484, 0.9284, 0.1303, 0.9284, 0.4172, 0.9712, 0.4172, 0.9894, 0.3993, 0.9894, 0.3993, 0.9712, 0.9251, 0.9277, 0.9251, 0.8759, 0.9429, 0.8758, 0.9429, 0.9276, 0.4536, 0.9192, 0.4714, 0.9194, 0.4714, 0.9712, 0.4536, 0.9711, 0.9192, 0.9276, 0.9011, 0.9276, 0.9011, 0.8757, 0.9192, 0.8757, 0.3813, 0.9894, 0.3813, 0.9712, 0.3991, 0.9712, 0.3991, 0.9894, 0.01808, 0.8766, 0.03616, 0.8766, 0.03616, 0.9284, 0.01808, 0.9284, 0.9362, 0.4331, 0.9362, 0.4512, 0.9184, 0.4512, 0.9184, 0.4331, 0.6533, 0.9752, 0.6533, 0.9234, 0.6711, 0.9234, 0.6711, 0.9752, 0.5084, 0.9234, 0.5262, 0.9234, 0.5262, 0.9752, 0.5084, 0.9752, 0.4717, 0.9192, 0.4536, 0.9192, 0.4536, 0.8674, 0.4717, 0.8674, 0.7757, 0.4267, 0.7757, 0.4085, 0.7935, 0.4085, 0.7935, 0.4267, 0.7541, 0.8675, 0.7722, 0.8675, 0.7722, 0.9194, 0.7541, 0.9194, 0.7757, 0.4512, 0.7757, 0.4331, 0.7935, 0.4331, 0.7935, 0.4512, 0.8399, 0.9794, 0.8399, 0.9276, 0.8578, 0.9276, 0.8578, 0.9794, 0.689, 0.9234, 0.7068, 0.9234, 0.7068, 0.9752, 0.689, 0.9752, 0.5265, 0.9234, 0.5084, 0.9234, 0.5084, 0.8716, 0.5265, 0.8716, 0.6687, 0.4512, 0.6687, 0.4331, 0.6865, 0.4331, 0.6865, 0.4512, 0.5807, 0.9234, 0.5626, 0.9234, 0.5626, 0.8716, 0.5807, 0.8716, 0.7044, 0.4331, 0.7044, 0.4512, 0.6865, 0.4512, 0.6865, 0.4331, 0.544, 0.9752, 0.544, 0.9234, 0.5619, 0.9234, 0.5619, 0.9752, 0.3087, 0.9713, 0.2909, 0.9713, 0.2909, 0.9195, 0.3087, 0.9195, 0.4174, 0.9192, 0.3993, 0.9192, 0.3993, 0.8674, 0.4174, 0.8674, 0.8649, 0.4331, 0.8649, 0.4512, 0.847, 0.4512, 0.847, 0.4331, 0.6711, 0.9234, 0.653, 0.9234, 0.653, 0.8716, 0.6711, 0.8716, 0.7044, 0.4085, 0.7044, 0.4267, 0.6865, 0.4267, 0.6865, 0.4085, 0.8219, 0.9794, 0.8219, 0.9276, 0.8397, 0.9276, 0.8397, 0.9794, 0.9189, 0.9794, 0.9011, 0.9794, 0.9011, 0.9276, 0.9189, 0.9276, 0.5078, 0.9192, 0.4898, 0.9192, 0.4898, 0.8674, 0.5078, 0.8674, 0.7579, 0.4512, 0.7579, 0.4331, 0.7757, 0.4331, 0.7757, 0.4512, 0.7414, 0.9194, 0.7233, 0.9194, 0.7233, 0.8675, 0.7414, 0.8675, 0.7579, 0.4331, 0.7579, 0.4512, 0.74, 0.4512, 0.74, 0.4331, 0.8038, 0.9794, 0.8038, 0.9276, 0.8216, 0.9276, 0.8216, 0.9794, 0.6711, 0.9234, 0.689, 0.9234, 0.689, 0.9752, 0.6711, 0.9752, 0.635, 0.9234, 0.6169, 0.9234, 0.6169, 0.8716, 0.635, 0.8716, 0.7579, 0.4267, 0.7579, 0.4085, 0.7757, 0.4085, 0.7757, 0.4267, 0.5626, 0.9234, 0.5445, 0.9234, 0.5445, 0.8716, 0.5626, 0.8716, 0.7579, 0.4085, 0.7579, 0.4267, 0.74, 0.4267, 0.74, 0.4085, 0.5988, 0.9752, 0.5988, 0.9234, 0.6166, 0.9234, 0.6166, 0.9752, 0.5262, 0.9234, 0.544, 0.9234, 0.544, 0.9752, 0.5262, 0.9752, 0.4898, 0.9192, 0.4717, 0.9192, 0.4717, 0.8674, 0.4898, 0.8674, 0.7935, 0.4512, 0.7935, 0.4331, 0.8114, 0.4331, 0.8114, 0.4512, 0.4536, 0.9192, 0.4355, 0.9192, 0.4355, 0.8674, 0.4536, 0.8674, 0.7222, 0.4085, 0.7222, 0.4267, 0.7044, 0.4267, 0.7044, 0.4085, 0.6166, 0.9752, 0.6166, 0.9234, 0.6345, 0.9234, 0.6345, 0.9752, 0.6528, 0.9752, 0.635, 0.9752, 0.635, 0.9234, 0.6528, 0.9234, 0.6169, 0.9234, 0.5988, 0.9234, 0.5988, 0.8716, 0.6169, 0.8716, 0.8292, 0.4512, 0.8292, 0.4331, 0.847, 0.4331, 0.847, 0.4512, 0.653, 0.9234, 0.635, 0.9234, 0.635, 0.8716, 0.653, 0.8716, 0.74, 0.4085, 0.74, 0.4267, 0.7222, 0.4267, 0.7222, 0.4085, 0.8761, 0.9794, 0.8761, 0.9276, 0.8939, 0.9276, 0.8939, 0.9794, 0.5805, 0.9752, 0.5626, 0.9752, 0.5626, 0.9234, 0.5805, 0.9234, 0.5445, 0.9234, 0.5265, 0.9234, 0.5265, 0.8716, 0.5445, 0.8716, 0.8114, 0.4512, 0.8114, 0.4331, 0.8292, 0.4331, 0.8292, 0.4512, 0.5988, 0.9234, 0.5807, 0.9234, 0.5807, 0.8716, 0.5988, 0.8716, 0.74, 0.4331, 0.74, 0.4512, 0.7222, 0.4512, 0.7222, 0.4331, 0.858, 0.9794, 0.858, 0.9276, 0.8759, 0.9276, 0.8759, 0.9794, 0.5807, 0.9234, 0.5985, 0.9234, 0.5985, 0.9752, 0.5807, 0.9752, 0.4355, 0.9192, 0.4174, 0.9192, 0.4174, 0.8674, 0.4355, 0.8674, 0.6687, 0.4267, 0.6687, 0.4085, 0.6865, 0.4085, 0.6865, 0.4267, 0.3993, 0.9192, 0.3813, 0.9192, 0.3813, 0.8674, 0.3993, 0.8674, 0.7222, 0.4331, 0.7222, 0.4512, 0.7044, 0.4512, 0.7044, 0.4331, 0.3453, 0.9192, 0.3453, 0.8674, 0.3813, 0.8674, 0.3813, 0.9192, 0.3453, 0.9192, 0.3093, 0.9192, 0.3093, 0.8674, 0.3453, 0.8674, 0.8309, 0.5992, 0.8309, 0.7396, 0.7794, 0.7396, 0.7794, 0.5992, 0.8309, 0.7396, 0.8309, 0.5992, 0.8669, 0.5992, 0.8669, 0.7396, 0.7794, 0.5992, 0.7794, 0.4589, 0.8309, 0.4589, 0.8309, 0.5992, 0.8669, 0.4589, 0.8669, 0.5992, 0.8309, 0.5992, 0.8309, 0.4589, 0.1605, 0.8938, 0.1605, 0.8329, 0.2082, 0.8329, 0.2082, 0.8938, 0.1122, 0.8156, 0.1599, 0.8156, 0.1599, 0.8765, 0.1122, 0.8765, 0.2211, 0.4118, 0.2211, 0.5522, 0.1605, 0.5522, 0.1605, 0.4118, 0.7956, 0.4211, 0.7956, 0.2807, 0.8433, 0.2807, 0.8433, 0.4211, 0.1605, 0.4118, 0.1605, 0.2715, 0.2211, 0.2715, 0.2211, 0.4118, 0.5561, 0.7312, 0.5561, 0.8716, 0.5084, 0.8716, 0.5084, 0.7312, 0.1864, 0.2715, 0.1864, 0.0, 0.3729, 2.435e-08, 0.3729, 0.2715, 0.1864, 0.2715, 0.0, 0.2715, 3.23e-08, 8.116e-08, 0.1864, 0.0, 0.5247, 0.2715, 0.3729, 0.2715, 0.3729, 0.0, 0.5247, 7.305e-08, 0.2211, 0.2715, 0.3729, 0.2715, 0.3729, 0.4589, 0.2211, 0.4589, 0.1518, 0.543, 1.615e-08, 0.543, 0.0, 0.2715, 0.1518, 0.2715, 0.3729, 0.2715, 0.5247, 0.2715, 0.5247, 0.4589, 0.3729, 0.4589, 8.076e-09, 0.543, 0.1355, 0.543, 0.1355, 0.6791, 0.0, 0.6791, 0.7794, 0.595, 0.7794, 0.7312, 0.6439, 0.7312, 0.6439, 0.595, 0.6439, 0.7312, 0.5084, 0.7312, 0.5084, 0.595, 0.6439, 0.595, 0.5247, 0.1362, 0.5247, 6.087e-08, 0.6601, 0.0, 0.6601, 0.1362, 0.1355, 0.8153, 0.0, 0.8153, 2.423e-08, 0.6791, 0.1355, 0.6791, 0.6601, 0.2723, 0.7956, 0.2723, 0.7956, 0.4085, 0.6601, 0.4085, 0.5247, 0.1362, 0.6601, 0.1362, 0.6601, 0.2723, 0.5247, 0.2723, 0.5084, 0.595, 0.5084, 0.7312, 0.3729, 0.7312, 0.3729, 0.595, 0.6439, 0.595, 0.5084, 0.595, 0.5084, 0.4589, 0.6439, 0.4589, 0.3729, 0.7312, 0.5084, 0.7312, 0.5084, 0.8674, 0.3729, 0.8674, 0.7956, 0.1362, 0.6601, 0.1362, 0.6601, 2.841e-08, 0.7956, 0.0, 0.2374, 0.7312, 0.2374, 0.595, 0.3729, 0.595, 0.3729, 0.7312, 0.5247, 0.2723, 0.6601, 0.2723, 0.6601, 0.4085, 0.5247, 0.4085, 0.7794, 0.4589, 0.7794, 0.595, 0.6439, 0.595, 0.6439, 0.4589, 0.7956, 0.1362, 0.7956, 0.2723, 0.6601, 0.2723, 0.6601, 0.1362, 0.2374, 0.595, 0.2374, 0.4589, 0.3729, 0.4589, 0.3729, 0.595, 0.3729, 0.7312, 0.3729, 0.8674, 0.2374, 0.8674, 0.2374, 0.7312, 0.3729, 0.4589, 0.5084, 0.4589, 0.5084, 0.595, 0.3729, 0.595])
me_cube_005.materials.append(mat_material)
me_cube_005.use_remesh_preserve_volume = False
me_cube_005.use_remesh_preserve_attributes = False
me_cube_005.use_mirror_vertex_groups = False
me_cube_005.update()
arm_armature = bpy.data.armatures.new('Armature')  # bones are not reproduced

# ---- objects
ob_armature = bpy.data.objects.new('Armature', arm_armature)
ob_cube_004 = bpy.data.objects.new('Cube.004', me_cube_005)

# ---- transforms, parenting, visibility, modifiers, constraints
ob_armature.location = (0.0, 0.0, 0.0)
ob_armature.show_in_front = True
ob_armature.lineart.crease_threshold = 0.0
ob_cube_004.parent = ob_armature
ob_cube_004.location = (0.2317, 0.0, 0.3763)
ob_cube_004.rotation_euler = (0.0, 1.536, 0.0)
ob_cube_004.scale = (0.2629, 0.3441, 0.2869)
ob_cube_004.lock_rotations_4d = False
ob_cube_004.empty_display_type = 'ARROWS'
ob_cube_004.lineart.crease_threshold = 0.0
_vg = ob_cube_004.vertex_groups.new(name='Bone')
_vg = ob_cube_004.vertex_groups.new(name='Bone.036')
_vg = ob_cube_004.vertex_groups.new(name='Bone.037')
for _i, _w in zip([369, 370, 373, 374], [0.1512, 0.02329, 0.9083, 0.1324]): _vg.add([_i], _w, 'REPLACE')
_vg = ob_cube_004.vertex_groups.new(name='Bone.039')
for _i, _w in zip([280, 281, 282, 283, 284, 285, 286, 287, 288, 289, 290, 291, 292, 293, 294, 295, 296, 297, 298, 299, 300, 301, 302, 303, 304, 305, 306, 307, 308, 309, 310, 311, 312, 313, 314, 315, 316, 317, 318, 319, 320, 321, 322, 323, 324, 325, 326, 327, 360, 361, 362, 363, 364, 365, 366, 367], [1.0, 1.0, 1.0, 1.0, 1.0, 1.0, 1.0, 1.0, 1.0, 1.0, 1.0, 1.0, 1.0, 1.0, 1.0, 1.0, 1.0, 1.0, 1.0, 1.0, 1.0, 1.0, 1.0, 1.0, 1.0, 1.0, 1.0, 1.0, 1.0, 1.0, 1.0, 1.0, 0.1619, 0.1435, 0.1427, 0.1626, 0.1634, 0.1523, 0.2154, 0.166, 0.2558, 0.2255, 0.2267, 0.2572, 0.2582, 0.2387, 0.3429, 0.2626, 1.0, 1.0, 1.0, 1.0, 1.0, 1.0, 1.0, 1.0]): _vg.add([_i], _w, 'REPLACE')
_vg = ob_cube_004.vertex_groups.new(name='Bone.041')
for _i, _w in zip([312, 313, 314, 315, 316, 317, 318, 319, 320, 321, 322, 323, 324, 325, 326, 327, 328, 329, 330, 331, 332, 333, 334, 335, 336, 337, 338, 339, 340, 341, 342, 343, 344, 345, 346, 347, 348, 349, 350, 351, 352, 353, 354, 355, 356, 357, 358, 359], [0.8381, 0.8565, 0.8573, 0.8374, 0.8366, 0.8477, 0.7846, 0.834, 0.7442, 0.7745, 0.7733, 0.7428, 0.7418, 0.7613, 0.6571, 0.7374, 1.0, 1.0, 1.0, 1.0, 1.0, 1.0, 1.0, 1.0, 1.0, 1.0, 1.0, 1.0, 1.0, 1.0, 1.0, 1.0, 1.0, 1.0, 1.0, 1.0, 1.0, 1.0, 1.0, 1.0, 1.0, 1.0, 1.0, 1.0, 1.0, 1.0, 1.0, 1.0]): _vg.add([_i], _w, 'REPLACE')
_vg = ob_cube_004.vertex_groups.new(name='Bone.038')
for _i, _w in zip([368, 371, 372, 375], [0.111, 0.02438, 0.8942, 0.1096]): _vg.add([_i], _w, 'REPLACE')
_vg = ob_cube_004.vertex_groups.new(name='Bone.040')
for _i, _w in zip([192, 193, 194, 195, 196, 197, 198, 199, 232, 233, 234, 235, 236, 237, 238, 239, 240, 241, 242, 243, 244, 245, 246, 247, 248, 249, 250, 251, 252, 253, 254, 255, 256, 257, 258, 259, 260, 261, 262, 263, 264, 265, 266, 267, 268, 269, 270, 271, 272, 273, 274, 275, 276, 277, 278, 279], [1.0, 1.0, 1.0, 1.0, 1.0, 1.0, 1.0, 1.0, 0.2355, 0.2078, 0.2147, 0.237, 0.2373, 0.2153, 0.3134, 0.2415, 0.1422, 0.1252, 0.1306, 0.1431, 0.1433, 0.1293, 0.1893, 0.1458, 0.4532, 0.416, 0.3659, 0.4503, 0.4611, 0.5504, 0.4903, 0.458, 1.0, 1.0, 1.0, 1.0, 1.0, 1.0, 1.0, 1.0, 0.8932, 0.8601, 0.9041, 0.8951, 0.8954, 0.9059, 0.9096, 0.8961, 1.0, 1.0, 1.0, 1.0, 1.0, 1.0, 1.0, 1.0]): _vg.add([_i], _w, 'REPLACE')
_vg = ob_cube_004.vertex_groups.new(name='Bone.042')
for _i, _w in zip([200, 201, 202, 203, 204, 205, 206, 207, 208, 209, 210, 211, 212, 213, 214, 215, 216, 217, 218, 219, 220, 221, 222, 223, 224, 225, 226, 227, 228, 229, 230, 231, 232, 233, 234, 235, 236, 237, 238, 239, 240, 241, 242, 243, 244, 245, 246, 247, 248, 249, 250, 251, 252, 253, 254, 255, 264, 265, 266, 267, 268, 269, 270, 271], [1.0, 1.0, 1.0, 1.0, 1.0, 1.0, 1.0, 1.0, 1.0, 1.0, 1.0, 1.0, 1.0, 1.0, 1.0, 1.0, 1.0, 1.0, 1.0, 1.0, 1.0, 1.0, 1.0, 1.0, 1.0, 1.0, 1.0, 1.0, 1.0, 1.0, 1.0, 1.0, 0.7645, 0.7922, 0.7853, 0.763, 0.7627, 0.7847, 0.6866, 0.7585, 0.8578, 0.8748, 0.8694, 0.8569, 0.8567, 0.8707, 0.8107, 0.8542, 0.5468, 0.584, 0.6341, 0.5497, 0.5389, 0.4496, 0.5097, 0.542, 0.1068, 0.1399, 0.09586, 0.1049, 0.1046, 0.09409, 0.09039, 0.1039]): _vg.add([_i], _w, 'REPLACE')
_vg = ob_cube_004.vertex_groups.new(name='Bone.043')
for _i, _w in zip([368, 369, 370, 371, 372, 374, 375], [0.8452, 0.04873, 0.05102, 0.8945, 0.0848, 0.05075, 0.8393]): _vg.add([_i], _w, 'REPLACE')
_vg = ob_cube_004.vertex_groups.new(name='Bone.044')
for _i, _w in zip([368, 369, 370, 371, 373, 374, 375], [0.02197, 0.7912, 0.9087, 0.06357, 0.072, 0.8089, 0.036]): _vg.add([_i], _w, 'REPLACE')
_vg = ob_cube_004.vertex_groups.new(name='Bone.001')
for _i, _w in zip([376, 377, 378, 379, 380, 381, 382, 383], [0.1407, 0.6758, 0.1508, 0.6684, 0.02318, 0.0829, 0.031, 0.08672]): _vg.add([_i], _w, 'REPLACE')
_vg = ob_cube_004.vertex_groups.new(name='Bone.002')
_vg = ob_cube_004.vertex_groups.new(name='Bone.004')
for _i, _w in zip([384, 385, 386, 387, 389], [0.06272, 0.6447, 0.08609, 0.05057, 0.0796]): _vg.add([_i], _w, 'REPLACE')
_vg = ob_cube_004.vertex_groups.new(name='Bone.003')
_vg = ob_cube_004.vertex_groups.new(name='Bone.007')
for _i, _w in zip([392, 393, 394, 395, 396, 397, 398, 399], [0.04207, 0.247, 0.8288, 0.09361, 0.1044, 0.8075, 0.8715, 0.09663]): _vg.add([_i], _w, 'REPLACE')
_vg = ob_cube_004.vertex_groups.new(name='Bone.010')
_vg.add([64, 65, 66, 67, 68, 69, 70, 71], 1.0, 'REPLACE')
_vg = ob_cube_004.vertex_groups.new(name='Bone.013')
_vg.add([72, 73, 74, 75, 76, 77, 78, 79], 1.0, 'REPLACE')
_vg = ob_cube_004.vertex_groups.new(name='Bone.016')
for _i, _w in zip([80, 81, 82, 83, 84, 85, 86, 87, 89, 90, 93, 94], [1.0, 1.0, 1.0, 1.0, 1.0, 1.0, 1.0, 1.0, 0.1772, 0.2204, 0.9136, 0.7685]): _vg.add([_i], _w, 'REPLACE')
_vg = ob_cube_004.vertex_groups.new(name='Bone.019')
for _i, _w in zip([88, 89, 90, 91, 92, 93, 94, 95], [0.9819, 0.8228, 0.7796, 0.9846, 0.9794, 0.08644, 0.2315, 0.9787]): _vg.add([_i], _w, 'REPLACE')
_vg = ob_cube_004.vertex_groups.new(name='Bone.022')
for _i, _w in zip([392, 393, 394, 395, 396, 397, 398, 399], [0.8009, 0.1043, 0.02624, 0.212, 0.8524, 0.1043, 0.09278, 0.8178]): _vg.add([_i], _w, 'REPLACE')
_vg = ob_cube_004.vertex_groups.new(name='Bone.025')
_vg.add([120, 121, 122, 123, 124, 125, 126, 127], 1.0, 'REPLACE')
_vg = ob_cube_004.vertex_groups.new(name='Bone.028')
for _i, _w in zip([112, 113, 114, 116, 117, 118, 119], [0.0907, 0.9955, 0.9984, 0.6093, 0.9971, 0.9972, 0.09703]): _vg.add([_i], _w, 'REPLACE')
_vg = ob_cube_004.vertex_groups.new(name='Bone.031')
for _i, _w in zip([96, 97, 98, 99, 100, 101, 103, 112, 115, 116, 119], [0.994, 0.7644, 0.9187, 0.9979, 0.9859, 0.1522, 0.9894, 0.8737, 0.9423, 0.1956, 0.1379]): _vg.add([_i], _w, 'REPLACE')
_vg = ob_cube_004.vertex_groups.new(name='Bone.034')
for _i, _w in zip([97, 98, 101, 102, 104, 105, 106, 107, 108, 109, 110, 111, 112, 115, 116, 119], [0.2356, 0.08128, 0.8478, 0.9925, 1.0, 1.0, 1.0, 1.0, 1.0, 1.0, 1.0, 1.0, 0.02118, 0.03914, 0.1951, 0.7651]): _vg.add([_i], _w, 'REPLACE')
_vg = ob_cube_004.vertex_groups.new(name='Bone.035')
for _i, _w in zip([392, 393, 394, 395, 396, 397, 398, 399], [0.1531, 0.6487, 0.1331, 0.6944, 0.03638, 0.08821, 0.02136, 0.08552]): _vg.add([_i], _w, 'REPLACE')
_vg = ob_cube_004.vertex_groups.new(name='Bone.006')
for _i, _w in zip([384, 385, 386, 387, 388, 389, 390, 391], [0.06858, 0.2418, 0.834, 0.2868, 0.106, 0.816, 0.8702, 0.1211]): _vg.add([_i], _w, 'REPLACE')
_vg = ob_cube_004.vertex_groups.new(name='Bone.009')
_vg.add([56, 57, 58, 59, 60, 61, 62, 63], 1.0, 'REPLACE')
_vg = ob_cube_004.vertex_groups.new(name='Bone.012')
_vg.add([48, 49, 50, 51, 52, 53, 54, 55], 1.0, 'REPLACE')
_vg = ob_cube_004.vertex_groups.new(name='Bone.015')
for _i, _w in zip([33, 34, 37, 38, 40, 41, 42, 43, 44, 45, 46, 47], [0.9513, 0.948, 0.9974, 0.986, 0.995, 0.04556, 0.8686, 0.9979, 0.9987, 0.8207, 0.9307, 0.999]): _vg.add([_i], _w, 'REPLACE')
_vg = ob_cube_004.vertex_groups.new(name='Bone.018')
for _i, _w in zip([32, 33, 34, 35, 36, 39, 41, 42, 45, 46], [0.9998, 0.04737, 0.05198, 0.9881, 0.9873, 0.983, 0.9522, 0.1314, 0.1793, 0.0693]): _vg.add([_i], _w, 'REPLACE')
_vg = ob_cube_004.vertex_groups.new(name='Bone.021')
for _i, _w in zip([384, 385, 386, 387, 388, 389, 390, 391], [0.8687, 0.1135, 0.07995, 0.6626, 0.8767, 0.1044, 0.1068, 0.8689]): _vg.add([_i], _w, 'REPLACE')
_vg = ob_cube_004.vertex_groups.new(name='Bone.024')
_vg.add([184, 185, 186, 187, 188, 189, 190, 191], 1.0, 'REPLACE')
_vg = ob_cube_004.vertex_groups.new(name='Bone.027')
for _i, _w in zip([176, 177, 178, 179, 180, 181, 182, 183], [0.209, 0.9971, 0.9993, 0.8629, 0.8894, 0.9994, 0.9996, 0.8792]): _vg.add([_i], _w, 'REPLACE')
_vg = ob_cube_004.vertex_groups.new(name='Bone.030')
for _i, _w in zip([160, 161, 162, 163, 164, 165, 166, 167, 169, 170, 173, 174, 176, 179, 180, 183], [1.0, 1.0, 1.0, 1.0, 1.0, 1.0, 1.0, 1.0, 0.8727, 0.9625, 0.1166, 0.09943, 0.791, 0.1371, 0.1106, 0.1208]): _vg.add([_i], _w, 'REPLACE')
_vg = ob_cube_004.vertex_groups.new(name='Bone.033')
for _i, _w in zip([168, 169, 170, 171, 172, 173, 174, 175], [0.9923, 0.1273, 0.0249, 0.9922, 0.9979, 0.8834, 0.9006, 0.9982]): _vg.add([_i], _w, 'REPLACE')
_vg = ob_cube_004.vertex_groups.new(name='Bone.005')
for _i, _w in zip([376, 377, 378, 379, 380, 381, 382, 383], [0.03125, 0.2261, 0.8048, 0.09884, 0.0939, 0.821, 0.8593, 0.1001]): _vg.add([_i], _w, 'REPLACE')
_vg = ob_cube_004.vertex_groups.new(name='Bone.008')
_vg.add([0, 1, 2, 3, 4, 5, 6, 7], 1.0, 'REPLACE')
_vg = ob_cube_004.vertex_groups.new(name='Bone.011')
_vg.add([8, 9, 10, 11, 12, 13, 14, 15], 1.0, 'REPLACE')
_vg = ob_cube_004.vertex_groups.new(name='Bone.014')
for _i, _w in zip([16, 17, 18, 19, 20, 21, 22, 23], [0.9864, 0.08931, 0.05364, 0.9868, 0.9939, 0.4712, 0.4882, 0.9989]): _vg.add([_i], _w, 'REPLACE')
_vg = ob_cube_004.vertex_groups.new(name='Bone.017')
for _i, _w in zip([17, 18, 21, 22, 24, 25, 26, 27, 28, 29, 30, 31], [0.9107, 0.9464, 0.5288, 0.5118, 1.0, 1.0, 1.0, 1.0, 1.0, 1.0, 1.0, 1.0]): _vg.add([_i], _w, 'REPLACE')
_vg = ob_cube_004.vertex_groups.new(name='Bone.020')
for _i, _w in zip([376, 377, 378, 379, 380, 381, 382, 383], [0.8187, 0.09802, 0.03897, 0.2327, 0.8695, 0.09606, 0.1002, 0.8132]): _vg.add([_i], _w, 'REPLACE')
_vg = ob_cube_004.vertex_groups.new(name='Bone.023')
_vg.add([128, 129, 130, 131, 132, 133, 134, 135], 1.0, 'REPLACE')
_vg = ob_cube_004.vertex_groups.new(name='Bone.026')
for _i, _w in zip([136, 137, 138, 139, 140, 141, 142, 143], [0.1124, 0.9968, 0.9982, 0.7196, 0.3461, 0.9987, 0.9981, 0.5108]): _vg.add([_i], _w, 'REPLACE')
_vg = ob_cube_004.vertex_groups.new(name='Bone.029')
for _i, _w in zip([136, 139, 140, 143, 145, 146, 149, 150, 152, 153, 154, 155, 156, 157, 158, 159], [0.8876, 0.2804, 0.6539, 0.4892, 0.9921, 0.8953, 0.6078, 0.2924, 1.0, 1.0, 1.0, 1.0, 1.0, 1.0, 1.0, 1.0]): _vg.add([_i], _w, 'REPLACE')
_vg = ob_cube_004.vertex_groups.new(name='Bone.032')
for _i, _w in zip([144, 146, 147, 148, 149, 150, 151], [0.9906, 0.1047, 0.9876, 0.9969, 0.3922, 0.7076, 0.9951]): _vg.add([_i], _w, 'REPLACE')
_m = ob_cube_004.modifiers.new('Armature', 'ARMATURE')
_m.object = ob_armature

# ---- collection membership
col_collection_1.objects.link(ob_armature)
col_collection_1.objects.link(ob_cube_004)

# ---- scene / render settings (as saved in the file)
scene.frame_start = 0; scene.frame_end = 200; scene.frame_set(182)
scene.render.engine = 'BLENDER_EEVEE_NEXT'
scene.render.resolution_percentage = 50
scene.render.dither_intensity = 0.0
scene.cycles.use_denoising = False
scene.cycles.samples = 10
scene.cycles.sampling_pattern = 'TABULATED_SOBOL'
scene.cycles.light_sampling_threshold = 0.0
scene.cycles.use_adaptive_sampling = False
scene.cycles.use_light_tree = False
scene.cycles.blur_glossy = 0.0
scene.cycles.pixel_filter_type = 'GAUSSIAN'
scene.cycles.sample_clamp_indirect = 0.0
scene.view_settings.view_transform = 'Standard'
bpy.context.view_layer.update()

# ---- added for rendering (the .blend has no active camera and no usable light): camera, sun
cam_auto = bpy.data.cameras.new('AutoCamera')
cam_auto.lens = 50.0
cam_auto.sensor_width = 36.0
cam_auto.clip_end = 1000.0
ob_auto_camera = bpy.data.objects.new('AutoCamera', cam_auto)
scene.collection.objects.link(ob_auto_camera)
ob_auto_camera.location = (5.01064, -5.32964, 4.00774)
ob_auto_camera.rotation_euler = (1.09748, -7.21219e-08, 0.694738)
scene.camera = ob_auto_camera
light_auto_sun = bpy.data.lights.new('AutoSun', 'SUN')
light_auto_sun.energy = 3.0
light_auto_sun.angle = 0.0523599
ob_auto_sun = bpy.data.objects.new('AutoSun', light_auto_sun)
scene.collection.objects.link(ob_auto_sun)
ob_auto_sun.rotation_euler = (0.872665, 0.174533, 0.523599)
bpy.context.view_layer.update()

